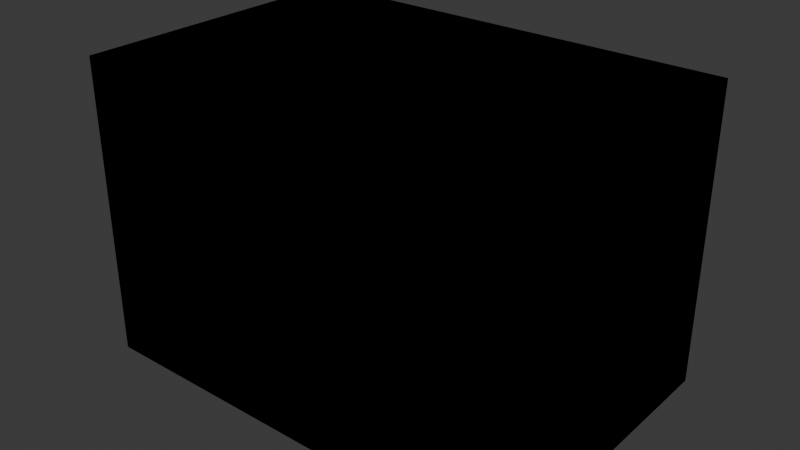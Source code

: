 # Source: cracked_blockL.blend  (saved by Blender 5.0.119; exported with 4.5.12 LTS)
import bpy
from mathutils import Matrix  # noqa: F401  (used for matrix-valued properties, if any)

bpy.ops.wm.read_factory_settings(use_empty=True)
scene = bpy.context.scene
scene.name = 'Scene'

# ---- collections
col_collection = bpy.data.collections.new('Collection'); scene.collection.children.link(col_collection)

# ---- materials (node trees are filled in below, after node groups)
mat_left_block_003 = bpy.data.materials.new('left-block.003')
mat_left_block_003.alpha_threshold = 0.0
mat_left_block_003.use_backface_culling_lightprobe_volume = False
mat_left_block_003.roughness = 0.5
mat_left_block_003.line_color = (0.0, 0.0, 0.0, 1.0)

# ---- material node trees
mat_left_block_003.use_nodes = True; mat_left_block_003.node_tree.nodes.clear()
_N = mat_left_block_003.node_tree.nodes; _L = mat_left_block_003.node_tree.links
n0 = _N.new('ShaderNodeOutputMaterial'); n0.name = 'Material Output'; n0.location = (200, 100)
n1 = _N.new('ShaderNodeBsdfPrincipled'); n1.name = 'Principled BSDF'; n1.location = (-200, 100)
n1.inputs[0].default_value = (0.8, 0.05088, 0.03869, 1.0)
_L.new(n1.outputs[0], n0.inputs[0])
n0.is_active_output = True

# ---- world
world_world = bpy.data.worlds.new('World'); scene.world = world_world
world_world.use_nodes = True; world_world.node_tree.nodes.clear()
_N = world_world.node_tree.nodes; _L = world_world.node_tree.links
n0 = _N.new('ShaderNodeOutputWorld'); n0.name = 'World Output'; n0.location = (200, 100)
n1 = _N.new('ShaderNodeBackground'); n1.name = 'Background'; n1.location = (-200, 100)
n1.inputs[0].default_value = (0.05088, 0.05088, 0.05088, 1.0)
_L.new(n1.outputs[0], n0.inputs[0])
n0.is_active_output = True
world_world.color = (0.05088, 0.05088, 0.05088)
world_world.sun_shadow_jitter_overblur = 0.0

# ---- meshes
me_cube_008 = bpy.data.meshes.new('Cube.008')
me_cube_008.from_pydata([(-1.5, -1.0, -1.0), (-1.5, -1.0, 1.0), (-1.5, 1.0, -1.0), (-1.5, 1.0, 1.0), (1.5, -1.0, -1.0), (1.5, -1.0, 1.0), (1.5, 1.0, -1.0), (1.5, 1.0, 1.0), (0.1218, 1.0, -1.0), (0.211, 1.0, 1.0), (0.1218, -1.0, -1.0), (0.211, -1.0, 1.0), (-1.5, -1.0, -0.1053), (-1.5, 1.0, -0.1053), (1.5, 1.0, -0.2324), (1.5, -1.0, -0.2324), (-0.1028, -1.0, 0.05462), (-0.1028, 1.0, 0.05462)], [], [(17, 9, 7, 14), (16, 11, 1, 12), (15, 5, 11, 16), (13, 3, 9, 17), (2, 13, 17, 8), (4, 15, 16, 10), (10, 16, 12, 0), (8, 17, 14, 6), (12, 1, 11, 5, 15, 4, 10, 0), (2, 8, 6, 14, 7, 9, 3, 13), (6, 8, 2, 0, 10, 4), (12, 0, 2, 13, 3, 1), (7, 14, 6, 4, 15, 5), (3, 9, 7, 5, 11, 1)])
_uv = me_cube_008.uv_layers.new(name='UVMap')
_uv.uv.foreach_set('vector', [0.4787, 0.3649, 0.625, 0.3649, 0.625, 0.5, 0.4787, 0.5, 0.4787, 0.8851, 0.625, 0.8851, 0.625, 1.0, 0.4787, 1.0, 0.4787, 0.75, 0.625, 0.75, 0.625, 0.8851, 0.4787, 0.8851, 0.4787, 0.25, 0.625, 0.25, 0.625, 0.3649, 0.4787, 0.3649, 0.375, 0.25, 0.4787, 0.25, 0.4787, 0.3649, 0.375, 0.3649, 0.375, 0.75, 0.4787, 0.75, 0.4787, 0.8851, 0.375, 0.8851, 0.375, 0.8851, 0.4787, 0.8851, 0.4787, 1.0, 0.375, 1.0, 0.375, 0.3649, 0.4787, 0.3649, 0.4787, 0.5, 0.375, 0.5, 0.4787, 1.0, 0.625, 1.0, 0.625, 0.8851, 0.625, 0.75, 0.4787, 0.75, 0.375, 0.75, 0.375, 0.8851, 0.375, 1.0, 0.375, 0.25, 0.375, 0.3649, 0.375, 0.5, 0.4787, 0.5, 0.625, 0.5, 0.625, 0.3649, 0.625, 0.25, 0.4787, 0.25, 0.0, 0.0, 0.0, 0.0, 0.0, 0.0, 0.0, 0.0, 0.0, 0.0, 0.0, 0.0, 0.0, 0.0, 0.0, 0.0, 0.0, 0.0, 0.0, 0.0, 0.0, 0.0, 0.0, 0.0, 0.0, 0.0, 0.0, 0.0, 0.0, 0.0, 0.0, 0.0, 0.0, 0.0, 0.0, 0.0, 0.0, 0.0, 0.0, 0.0, 0.0, 0.0, 0.0, 0.0, 0.0, 0.0, 0.0, 0.0])
me_cube_008.materials.append(mat_left_block_003)
me_cube_008.update()
me_cube_017 = bpy.data.meshes.new('Cube.017')
me_cube_017.from_pydata([(1.5, -1.0, -1.0), (1.5, 1.0, -1.0), (0.1218, 1.0, -1.0), (-0.1028, 1.0, 0.05462), (1.5, 1.0, -0.2324), (1.5, -1.0, 1.0), (1.5, 1.0, 1.0), (0.211, 1.0, 1.0), (-1.5, -1.0, 1.0), (-1.5, 0.927, 1.0), (-1.5, 1.0, -0.1053), (-1.5, -1.0, -1.0), (-1.5, 1.0, -1.0), (1.452, 1.0, -1.0), (-0.04243, 1.0, -0.02107), (0.7129, 1.0, -0.5264), (1.452, 1.0, -0.934), (0.04451, 1.0, -0.002047), (1.455, 0.9097, -0.9707), (-0.02703, 0.9097, 0.004738), (-0.1201, 0.927, 0.06629), (-0.122, 1.0, 0.08582), (-0.1369, 1.0, 0.06343), (-1.435, 1.0, 1.0), (-1.5, 1.0, 0.9396)], [], [(3, 19, 14), (4, 1, 16, 17, 3), (4, 3, 6), (8, 9, 24, 10, 12, 11), (6, 3, 7), (7, 23, 21, 3), (6, 7, 23, 9, 8, 5), (5, 0, 11, 8), (3, 10, 24, 22), (12, 3, 10), (0, 1, 4, 6, 5), (2, 12, 3), (1, 0, 11, 12, 2, 13), (14, 15, 13, 2, 3), (3, 17, 19), (13, 18, 1), (18, 16, 1), (14, 19, 18, 13, 15), (19, 17, 16, 18), (3, 21, 20), (22, 20, 3), (21, 23, 9, 20), (22, 24, 9, 20)])
_uv = me_cube_017.uv_layers.new(name='UVMap')
_uv.uv.foreach_set('vector', [0.0, 0.0, 0.0, 0.0, 0.0, 0.0, 0.0, 0.0, 0.0, 0.0, 0.0, 0.0, 0.0, 0.0, 0.0, 0.0, 0.0, 0.0, 0.0, 0.0, 0.0, 0.0, 0.0, 0.0, 0.0, 0.0, 0.0, 0.0, 0.0, 0.0, 0.0, 0.0, 0.0, 0.0, 0.0, 0.0, 0.0, 0.0, 0.0, 0.0, 0.0, 0.0, 0.0, 0.0, 0.0, 0.0, 0.0, 0.0, 0.0, 0.0, 0.0, 0.0, 0.0, 0.0, 0.0, 0.0, 0.0, 0.0, 0.0, 0.0, 0.0, 0.0, 0.0, 0.0, 0.0, 0.0, 0.0, 0.0, 0.0, 0.0, 0.0, 0.0, 0.0, 0.0, 0.0, 0.0, 0.0, 0.0, 0.0, 0.0, 0.0, 0.0, 0.0, 0.0, 0.0, 0.0, 0.0, 0.0, 0.0, 0.0, 0.0, 0.0, 0.0, 0.0, 0.0, 0.0, 0.0, 0.0, 0.0, 0.0, 0.0, 0.0, 0.0, 0.0, 0.0, 0.0, 0.0, 0.0, 0.0, 0.0, 0.0, 0.0, 0.0, 0.0, 0.0, 0.0, 0.0, 0.0, 0.0, 0.0, 0.0, 0.0, 0.0, 0.0, 0.0, 0.0, 0.0, 0.0, 0.0, 0.0, 0.0, 0.0, 0.0, 0.0, 0.0, 0.0, 0.0, 0.0, 0.0, 0.0, 0.0, 0.0, 0.0, 0.0, 0.0, 0.0, 0.0, 0.0, 0.0, 0.0, 0.0, 0.0, 0.0, 0.0, 0.0, 0.0, 0.0, 0.0, 0.0, 0.0, 0.0, 0.0, 0.0, 0.0, 0.0, 0.0, 0.0, 0.0, 0.0, 0.0, 0.0, 0.0, 0.0, 0.0, 0.0, 0.0, 0.0, 0.0, 0.0, 0.0, 0.0, 0.0, 0.0, 0.0])
me_cube_017.materials.append(mat_left_block_003)
me_cube_017.update()
me_cube_001 = bpy.data.meshes.new('Cube.001')
me_cube_001.from_pydata([(1.5, -1.0, -1.0), (1.5, 1.0, -1.0), (0.1218, 1.0, -1.0), (-0.1028, 1.0, 0.05462), (1.5, 1.0, -0.2324), (1.5, -1.0, 1.0), (1.5, 0.9162, 1.0), (0.211, 1.0, 1.0), (-1.5, -1.0, 1.0), (-1.5, 0.927, 1.0), (-1.5, 1.0, -0.1053), (-1.5, -1.0, -1.0), (-1.5, 0.9162, -1.0), (1.452, 1.0, -1.0), (-0.04243, 1.0, -0.02107), (0.7129, 1.0, -0.5264), (1.452, 1.0, -0.934), (0.04451, 1.0, -0.002047), (1.455, 0.9097, -0.9707), (-0.02703, 0.9097, 0.004738), (-0.1201, 0.927, 0.06629), (-0.122, 1.0, 0.08582), (-0.1369, 1.0, 0.06343), (-1.435, 1.0, 1.0), (-1.5, 1.0, 0.9396), (-0.1298, 1.0, 0.05154), (-1.5, 1.0, -0.9786), (-0.118, 0.9162, 0.04318), (-0.1176, 1.0, 0.03332), (-1.464, 1.0, -1.0), (-0.02006, 0.9162, 0.1035), (0.01765, 1.0, 0.08804), (-0.02084, 1.0, 0.1379), (1.5, 1.0, 0.9637), (1.45, 1.0, 1.0)], [], [(3, 19, 14), (4, 1, 16, 17, 3), (4, 3, 31, 33), (8, 9, 24, 10, 26, 12, 11), (6, 30, 32, 34), (7, 23, 21, 3), (6, 34, 7, 23, 9, 8, 5), (5, 0, 11, 8), (3, 25, 10, 24, 22), (12, 27, 25, 26), (0, 1, 4, 33, 6, 5), (2, 29, 28, 3), (1, 0, 11, 12, 29, 2, 13), (14, 15, 13, 2, 3), (3, 17, 19), (13, 18, 1), (18, 16, 1), (14, 19, 18, 13, 15), (19, 17, 16, 18), (3, 21, 20), (22, 20, 3), (21, 23, 9, 20), (22, 24, 9, 20), (26, 25, 10), (25, 27, 3), (3, 28, 27), (28, 29, 12, 27), (30, 31, 3), (3, 32, 30), (33, 31, 30, 6), (34, 32, 3, 7)])
_uv = me_cube_001.uv_layers.new(name='UVMap')
_uv.uv.foreach_set('vector', [0.0, 0.0, 0.0, 0.0, 0.0, 0.0, 0.0, 0.0, 0.0, 0.0, 0.0, 0.0, 0.0, 0.0, 0.0, 0.0, 0.0, 0.0, 0.0, 0.0, 0.0, 0.0, 0.0, 0.0, 0.0, 0.0, 0.0, 0.0, 0.0, 0.0, 0.0, 0.0, 0.0, 0.0, 0.0, 0.0, 0.0, 0.0, 0.0, 0.0, 0.0, 0.0, 0.0, 0.0, 0.0, 0.0, 0.0, 0.0, 0.0, 0.0, 0.0, 0.0, 0.0, 0.0, 0.0, 0.0, 0.0, 0.0, 0.0, 0.0, 0.0, 0.0, 0.0, 0.0, 0.0, 0.0, 0.0, 0.0, 0.0, 0.0, 0.0, 0.0, 0.0, 0.0, 0.0, 0.0, 0.0, 0.0, 0.0, 0.0, 0.0, 0.0, 0.0, 0.0, 0.0, 0.0, 0.0, 0.0, 0.0, 0.0, 0.0, 0.0, 0.0, 0.0, 0.0, 0.0, 0.0, 0.0, 0.0, 0.0, 0.0, 0.0, 0.0, 0.0, 0.0, 0.0, 0.0, 0.0, 0.0, 0.0, 0.0, 0.0, 0.0, 0.0, 0.0, 0.0, 0.0, 0.0, 0.0, 0.0, 0.0, 0.0, 0.0, 0.0, 0.0, 0.0, 0.0, 0.0, 0.0, 0.0, 0.0, 0.0, 0.0, 0.0, 0.0, 0.0, 0.0, 0.0, 0.0, 0.0, 0.0, 0.0, 0.0, 0.0, 0.0, 0.0, 0.0, 0.0, 0.0, 0.0, 0.0, 0.0, 0.0, 0.0, 0.0, 0.0, 0.0, 0.0, 0.0, 0.0, 0.0, 0.0, 0.0, 0.0, 0.0, 0.0, 0.0, 0.0, 0.0, 0.0, 0.0, 0.0, 0.0, 0.0, 0.0, 0.0, 0.0, 0.0, 0.0, 0.0, 0.0, 0.0, 0.0, 0.0, 0.0, 0.0, 0.0, 0.0, 0.0, 0.0, 0.0, 0.0, 0.0, 0.0, 0.0, 0.0, 0.0, 0.0, 0.0, 0.0, 0.0, 0.0, 0.0, 0.0, 0.0, 0.0, 0.0, 0.0, 0.0, 0.0, 0.0, 0.0, 0.0, 0.0, 0.0, 0.0, 0.0, 0.0, 0.0, 0.0, 0.0, 0.0, 0.0, 0.0, 0.0, 0.0, 0.0, 0.0, 0.0, 0.0, 0.0, 0.0, 0.0, 0.0, 0.0, 0.0, 0.0, 0.0, 0.0, 0.0, 0.0, 0.0, 0.0, 0.0, 0.0, 0.0, 0.0, 0.0, 0.0, 0.0, 0.0, 0.0, 0.0, 0.0, 0.0, 0.0])
me_cube_001.materials.append(mat_left_block_003)
me_cube_001.update()
me_cube_002 = bpy.data.meshes.new('Cube.002')
me_cube_002.from_pydata([(1.5, -1.0, -1.0), (1.5, 1.0, -1.0), (0.1218, 0.9323, -1.0), (-0.1028, 1.0, 0.05462), (1.5, 1.0, -0.2324), (1.5, -1.0, 1.0), (1.5, 0.9162, 1.0), (0.211, 0.9323, 1.0), (-1.5, -1.0, 1.0), (-1.5, 0.927, 1.0), (-1.5, 1.0, -0.1053), (-1.5, -1.0, -1.0), (-1.5, 0.9162, -1.0), (1.452, 1.0, -1.0), (-0.04243, 1.0, -0.02107), (0.7129, 1.0, -0.5264), (1.452, 1.0, -0.934), (0.04451, 1.0, -0.002047), (1.455, 0.9097, -0.9707), (-0.02703, 0.9097, 0.004738), (-0.1201, 0.927, 0.06629), (-0.122, 1.0, 0.08582), (-0.1369, 1.0, 0.06343), (-1.435, 1.0, 1.0), (-1.5, 1.0, 0.9396), (-0.1298, 1.0, 0.05154), (-1.5, 1.0, -0.9786), (-0.118, 0.9162, 0.04318), (-0.1176, 1.0, 0.03332), (-1.464, 1.0, -1.0), (-0.02006, 0.9162, 0.1035), (0.01765, 1.0, 0.08804), (-0.02084, 1.0, 0.1379), (1.5, 1.0, 0.9637), (1.45, 1.0, 1.0), (-0.08967, 0.9323, -0.007226), (-0.05339, 1.0, -0.03656), (-0.1058, 1.0, -0.04044), (0.1472, 1.0, -1.0), (0.0983, 1.0, -1.0), (-0.08765, 0.9323, 0.1004), (-0.09473, 1.0, 0.1223), (-0.06866, 1.0, 0.1195), (0.1742, 1.0, 1.0), (0.2316, 1.0, 1.0)], [], [(3, 19, 14), (4, 1, 16, 17, 3), (4, 3, 31, 33), (8, 9, 24, 10, 26, 12, 11), (6, 30, 32, 34), (7, 43, 41, 40), (6, 34, 44, 7, 43, 23, 9, 8, 5), (5, 0, 11, 8), (3, 25, 10, 24, 22), (12, 27, 25, 26), (0, 1, 4, 33, 6, 5), (2, 39, 37, 35), (1, 0, 11, 12, 29, 39, 2, 38, 13), (14, 15, 13, 38, 36, 3), (3, 17, 19), (13, 18, 1), (18, 16, 1), (14, 19, 18, 13, 15), (19, 17, 16, 18), (3, 21, 20), (22, 20, 3), (21, 23, 9, 20), (22, 24, 9, 20), (26, 25, 10), (25, 27, 3), (3, 28, 27), (28, 29, 12, 27), (30, 31, 3), (3, 32, 30), (33, 31, 30, 6), (34, 32, 3, 42, 44), (3, 36, 35), (35, 37, 3), (36, 38, 2, 35), (37, 39, 29, 28, 3), (40, 41, 3), (40, 42, 3), (41, 43, 23, 21, 3), (44, 42, 40, 7)])
_uv = me_cube_002.uv_layers.new(name='UVMap')
_uv.uv.foreach_set('vector', [0.0, 0.0, 0.0, 0.0, 0.0, 0.0, 0.0, 0.0, 0.0, 0.0, 0.0, 0.0, 0.0, 0.0, 0.0, 0.0, 0.0, 0.0, 0.0, 0.0, 0.0, 0.0, 0.0, 0.0, 0.0, 0.0, 0.0, 0.0, 0.0, 0.0, 0.0, 0.0, 0.0, 0.0, 0.0, 0.0, 0.0, 0.0, 0.0, 0.0, 0.0, 0.0, 0.0, 0.0, 0.0, 0.0, 0.0, 0.0, 0.0, 0.0, 0.0, 0.0, 0.0, 0.0, 0.0, 0.0, 0.0, 0.0, 0.0, 0.0, 0.0, 0.0, 0.0, 0.0, 0.0, 0.0, 0.0, 0.0, 0.0, 0.0, 0.0, 0.0, 0.0, 0.0, 0.0, 0.0, 0.0, 0.0, 0.0, 0.0, 0.0, 0.0, 0.0, 0.0, 0.0, 0.0, 0.0, 0.0, 0.0, 0.0, 0.0, 0.0, 0.0, 0.0, 0.0, 0.0, 0.0, 0.0, 0.0, 0.0, 0.0, 0.0, 0.0, 0.0, 0.0, 0.0, 0.0, 0.0, 0.0, 0.0, 0.0, 0.0, 0.0, 0.0, 0.0, 0.0, 0.0, 0.0, 0.0, 0.0, 0.0, 0.0, 0.0, 0.0, 0.0, 0.0, 0.0, 0.0, 0.0, 0.0, 0.0, 0.0, 0.0, 0.0, 0.0, 0.0, 0.0, 0.0, 0.0, 0.0, 0.0, 0.0, 0.0, 0.0, 0.0, 0.0, 0.0, 0.0, 0.0, 0.0, 0.0, 0.0, 0.0, 0.0, 0.0, 0.0, 0.0, 0.0, 0.0, 0.0, 0.0, 0.0, 0.0, 0.0, 0.0, 0.0, 0.0, 0.0, 0.0, 0.0, 0.0, 0.0, 0.0, 0.0, 0.0, 0.0, 0.0, 0.0, 0.0, 0.0, 0.0, 0.0, 0.0, 0.0, 0.0, 0.0, 0.0, 0.0, 0.0, 0.0, 0.0, 0.0, 0.0, 0.0, 0.0, 0.0, 0.0, 0.0, 0.0, 0.0, 0.0, 0.0, 0.0, 0.0, 0.0, 0.0, 0.0, 0.0, 0.0, 0.0, 0.0, 0.0, 0.0, 0.0, 0.0, 0.0, 0.0, 0.0, 0.0, 0.0, 0.0, 0.0, 0.0, 0.0, 0.0, 0.0, 0.0, 0.0, 0.0, 0.0, 0.0, 0.0, 0.0, 0.0, 0.0, 0.0, 0.0, 0.0, 0.0, 0.0, 0.0, 0.0, 0.0, 0.0, 0.0, 0.0, 0.0, 0.0, 0.0, 0.0, 0.0, 0.0, 0.0, 0.0, 0.0, 0.0, 0.0, 0.0, 0.0, 0.0, 0.0, 0.0, 0.0, 0.0, 0.0, 0.0, 0.0, 0.0, 0.0, 0.0, 0.0, 0.0, 0.0, 0.0, 0.0, 0.0, 0.0, 0.0, 0.0, 0.0, 0.0, 0.0, 0.0, 0.0, 0.0, 0.0, 0.0, 0.0, 0.0, 0.0, 0.0, 0.0, 0.0, 0.0, 0.0, 0.0, 0.0, 0.0, 0.0, 0.0, 0.0, 0.0, 0.0, 0.0, 0.0, 0.0, 0.0, 0.0, 0.0, 0.0, 0.0, 0.0, 0.0, 0.0, 0.0, 0.0, 0.0, 0.0, 0.0, 0.0, 0.0, 0.0, 0.0, 0.0, 0.0, 0.0, 0.0, 0.0])
me_cube_002.materials.append(mat_left_block_003)
me_cube_002.update()
me_cube_003 = bpy.data.meshes.new('Cube.003')
me_cube_003.from_pydata([(1.5, -1.0, -1.0), (1.5, 1.0, -1.0), (0.1218, 0.9323, -1.0), (-0.1028, 1.0, 0.05462), (1.5, 0.8749, -0.2324), (1.5, -1.0, 1.0), (1.5, 0.9162, 1.0), (0.211, 0.9323, 1.0), (-1.5, -1.0, 1.0), (-1.5, 0.927, 1.0), (-1.5, 0.8749, -0.1053), (-1.5, -1.0, -1.0), (-1.5, 0.9162, -1.0), (1.452, 1.0, -1.0), (-0.04243, 1.0, -0.02107), (0.7129, 1.0, -0.5264), (1.452, 1.0, -0.934), (0.04451, 1.0, -0.002047), (1.455, 0.9097, -0.9707), (-0.02703, 0.9097, 0.004738), (-0.1201, 0.927, 0.06629), (-0.122, 1.0, 0.08582), (-0.1369, 1.0, 0.06343), (-1.435, 1.0, 1.0), (-1.5, 1.0, 0.9396), (-0.1298, 1.0, 0.05154), (-1.5, 1.0, -0.9786), (-0.118, 0.9162, 0.04318), (-0.1176, 1.0, 0.03332), (-1.464, 1.0, -1.0), (-0.02006, 0.9162, 0.1035), (0.01765, 1.0, 0.08804), (-0.02084, 1.0, 0.1379), (1.5, 1.0, 0.9637), (1.45, 1.0, 1.0), (-0.08967, 0.9323, -0.007226), (-0.05339, 1.0, -0.03656), (-0.1058, 1.0, -0.04044), (0.1472, 1.0, -1.0), (0.0983, 1.0, -1.0), (-0.08765, 0.9323, 0.1004), (-0.09473, 1.0, 0.1223), (-0.06866, 1.0, 0.1195), (0.1742, 1.0, 1.0), (0.2316, 1.0, 1.0), (-0.02411, 0.8749, 0.04052), (0.09338, 1.0, 0.03922), (0.077, 1.0, -0.001176), (1.5, 1.0, -0.2085), (1.5, 1.0, -0.2853), (-0.1536, 1.0, 0.03365), (-1.5, 1.0, -0.1405), (-0.1482, 0.8749, 0.04943), (-0.1621, 1.0, 0.05997), (-1.5, 1.0, -0.08548)], [], [(3, 19, 14), (4, 49, 47, 45), (4, 45, 46, 48), (8, 9, 24, 54, 10, 51, 26, 12, 11), (6, 30, 32, 34), (7, 43, 41, 40), (6, 34, 44, 7, 43, 23, 9, 8, 5), (5, 0, 11, 8), (3, 53, 54, 24, 22), (12, 27, 25, 50, 26), (0, 1, 49, 4, 48, 33, 6, 5), (2, 39, 37, 35), (1, 0, 11, 12, 29, 39, 2, 38, 13), (14, 15, 13, 38, 36, 3), (3, 17, 19), (13, 18, 1), (18, 16, 1), (14, 19, 18, 13, 15), (19, 17, 16, 18), (3, 21, 20), (22, 20, 3), (21, 23, 9, 20), (22, 24, 9, 20), (26, 50, 51), (25, 27, 3), (3, 28, 27), (28, 29, 12, 27), (30, 31, 3), (3, 32, 30), (33, 31, 30, 6), (34, 32, 3, 42, 44), (3, 36, 35), (35, 37, 3), (36, 38, 2, 35), (37, 39, 29, 28, 3), (40, 41, 3), (40, 42, 3), (41, 43, 23, 21, 3), (44, 42, 40, 7), (3, 46, 45), (45, 47, 3), (48, 46, 3, 31, 33), (47, 49, 1, 16, 17, 3), (51, 50, 52, 10), (52, 50, 25), (52, 53, 3, 25), (54, 53, 52, 10)])
_uv = me_cube_003.uv_layers.new(name='UVMap')
_uv.uv.foreach_set('vector', [0.0, 0.0, 0.0, 0.0, 0.0, 0.0, 0.0, 0.0, 0.0, 0.0, 0.0, 0.0, 0.0, 0.0, 0.0, 0.0, 0.0, 0.0, 0.0, 0.0, 0.0, 0.0, 0.0, 0.0, 0.0, 0.0, 0.0, 0.0, 0.0, 0.0, 0.0, 0.0, 0.0, 0.0, 0.0, 0.0, 0.0, 0.0, 0.0, 0.0, 0.0, 0.0, 0.0, 0.0, 0.0, 0.0, 0.0, 0.0, 0.0, 0.0, 0.0, 0.0, 0.0, 0.0, 0.0, 0.0, 0.0, 0.0, 0.0, 0.0, 0.0, 0.0, 0.0, 0.0, 0.0, 0.0, 0.0, 0.0, 0.0, 0.0, 0.0, 0.0, 0.0, 0.0, 0.0, 0.0, 0.0, 0.0, 0.0, 0.0, 0.0, 0.0, 0.0, 0.0, 0.0, 0.0, 0.0, 0.0, 0.0, 0.0, 0.0, 0.0, 0.0, 0.0, 0.0, 0.0, 0.0, 0.0, 0.0, 0.0, 0.0, 0.0, 0.0, 0.0, 0.0, 0.0, 0.0, 0.0, 0.0, 0.0, 0.0, 0.0, 0.0, 0.0, 0.0, 0.0, 0.0, 0.0, 0.0, 0.0, 0.0, 0.0, 0.0, 0.0, 0.0, 0.0, 0.0, 0.0, 0.0, 0.0, 0.0, 0.0, 0.0, 0.0, 0.0, 0.0, 0.0, 0.0, 0.0, 0.0, 0.0, 0.0, 0.0, 0.0, 0.0, 0.0, 0.0, 0.0, 0.0, 0.0, 0.0, 0.0, 0.0, 0.0, 0.0, 0.0, 0.0, 0.0, 0.0, 0.0, 0.0, 0.0, 0.0, 0.0, 0.0, 0.0, 0.0, 0.0, 0.0, 0.0, 0.0, 0.0, 0.0, 0.0, 0.0, 0.0, 0.0, 0.0, 0.0, 0.0, 0.0, 0.0, 0.0, 0.0, 0.0, 0.0, 0.0, 0.0, 0.0, 0.0, 0.0, 0.0, 0.0, 0.0, 0.0, 0.0, 0.0, 0.0, 0.0, 0.0, 0.0, 0.0, 0.0, 0.0, 0.0, 0.0, 0.0, 0.0, 0.0, 0.0, 0.0, 0.0, 0.0, 0.0, 0.0, 0.0, 0.0, 0.0, 0.0, 0.0, 0.0, 0.0, 0.0, 0.0, 0.0, 0.0, 0.0, 0.0, 0.0, 0.0, 0.0, 0.0, 0.0, 0.0, 0.0, 0.0, 0.0, 0.0, 0.0, 0.0, 0.0, 0.0, 0.0, 0.0, 0.0, 0.0, 0.0, 0.0, 0.0, 0.0, 0.0, 0.0, 0.0, 0.0, 0.0, 0.0, 0.0, 0.0, 0.0, 0.0, 0.0, 0.0, 0.0, 0.0, 0.0, 0.0, 0.0, 0.0, 0.0, 0.0, 0.0, 0.0, 0.0, 0.0, 0.0, 0.0, 0.0, 0.0, 0.0, 0.0, 0.0, 0.0, 0.0, 0.0, 0.0, 0.0, 0.0, 0.0, 0.0, 0.0, 0.0, 0.0, 0.0, 0.0, 0.0, 0.0, 0.0, 0.0, 0.0, 0.0, 0.0, 0.0, 0.0, 0.0, 0.0, 0.0, 0.0, 0.0, 0.0, 0.0, 0.0, 0.0, 0.0, 0.0, 0.0, 0.0, 0.0, 0.0, 0.0, 0.0, 0.0, 0.0, 0.0, 0.0, 0.0, 0.0, 0.0, 0.0, 0.0, 0.0, 0.0, 0.0, 0.0, 0.0, 0.0, 0.0, 0.0, 0.0, 0.0, 0.0, 0.0, 0.0, 0.0, 0.0, 0.0, 0.0, 0.0, 0.0, 0.0, 0.0, 0.0, 0.0, 0.0, 0.0, 0.0, 0.0, 0.0, 0.0, 0.0, 0.0, 0.0, 0.0, 0.0, 0.0, 0.0, 0.0, 0.0, 0.0, 0.0, 0.0, 0.0, 0.0, 0.0, 0.0, 0.0, 0.0, 0.0, 0.0, 0.0, 0.0, 0.0, 0.0, 0.0, 0.0, 0.0, 0.0, 0.0, 0.0, 0.0, 0.0, 0.0, 0.0, 0.0, 0.0, 0.0, 0.0, 0.0, 0.0, 0.0, 0.0])
me_cube_003.materials.append(mat_left_block_003)
me_cube_003.update()

# ---- objects
ob_blockl_colvis = bpy.data.objects.new('blockL-ColVis', me_cube_008)
ob_blockl_hit1_visual = bpy.data.objects.new('blockL-hit1-Visual', me_cube_017)
ob_blockl_hit2_visual = bpy.data.objects.new('blockL-hit2-Visual', me_cube_001)
ob_blockl_hit3_visual = bpy.data.objects.new('blockL-hit3-Visual', me_cube_002)
ob_blockl_hit4_visual = bpy.data.objects.new('blockL-hit4-Visual', me_cube_003)

# ---- transforms, parenting, visibility, modifiers, constraints
ob_blockl_colvis.location = (0.0, 0.0, 0.0)
ob_blockl_hit1_visual.location = (0.0, 0.0, 0.0)
ob_blockl_hit2_visual.location = (0.0, 0.0, 0.0)
ob_blockl_hit3_visual.location = (0.0, 0.0, 0.0)
ob_blockl_hit4_visual.location = (0.0, 0.0, 0.0)

# ---- collection membership
col_collection.objects.link(ob_blockl_colvis)
col_collection.objects.link(ob_blockl_hit1_visual)
col_collection.objects.link(ob_blockl_hit2_visual)
col_collection.objects.link(ob_blockl_hit3_visual)
col_collection.objects.link(ob_blockl_hit4_visual)

# ---- scene / render settings (as saved in the file)
scene.frame_start = 1; scene.frame_end = 250; scene.frame_set(1)
scene.render.engine = 'BLENDER_EEVEE_NEXT'
scene.render.bake_bias = 0.0
scene.render.bake_samples = 0
scene.cycles.sampling_pattern = 'TABULATED_SOBOL'
scene.eevee.use_volume_custom_range = False
bpy.context.view_layer.update()

# ---- added for rendering (the .blend has no active camera and no usable light): camera, sun
cam_auto = bpy.data.cameras.new('AutoCamera')
cam_auto.lens = 50.0
cam_auto.sensor_width = 36.0
cam_auto.clip_end = 1000.0
ob_auto_camera = bpy.data.objects.new('AutoCamera', cam_auto)
scene.collection.objects.link(ob_auto_camera)
ob_auto_camera.location = (3.8148, -4.57776, 3.05184)
ob_auto_camera.rotation_euler = (1.09748, -7.21219e-08, 0.694738)
scene.camera = ob_auto_camera
light_auto_sun = bpy.data.lights.new('AutoSun', 'SUN')
light_auto_sun.energy = 3.0
light_auto_sun.angle = 0.0523599
ob_auto_sun = bpy.data.objects.new('AutoSun', light_auto_sun)
scene.collection.objects.link(ob_auto_sun)
ob_auto_sun.rotation_euler = (0.872665, 0.174533, 0.523599)
bpy.context.view_layer.update()
